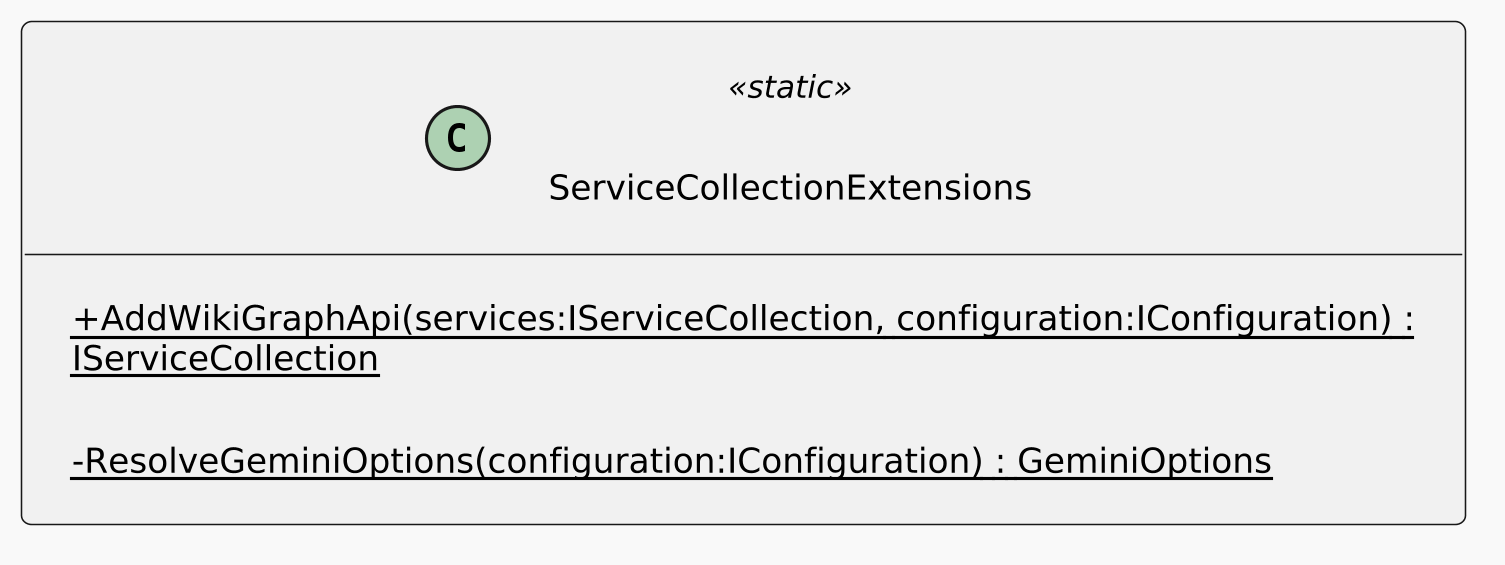

The diagram above was rendered by PlantUML. Its source (embedded in the PNG):
@startuml
skinparamlocked dpi 300
'
' Detailed per-file layout for readable subdiagram renders.
!theme mars
scale max 1024*768
top to bottom direction
skinparam linetype ortho
skinparam shadowing false
skinparam roundCorner 6
skinparam ranksep 120
skinparam nodesep 120
skinparam padding 10
skinparam WrapWidth 520
skinparam DefaultFontSize 12
skinparam ClassFontSize 13
skinparam ClassAttributeFontSize 11
skinparam ClassStereotypeFontSize 10
skinparam ArrowFontSize 10
skinparam classAttributeIconSize 0
hide empty members
class ServiceCollectionExtensions <<static>> {
    + {static} AddWikiGraphApi(services:IServiceCollection, configuration:IConfiguration) : IServiceCollection
    - {static} ResolveGeminiOptions(configuration:IConfiguration) : GeminiOptions
}
@enduml